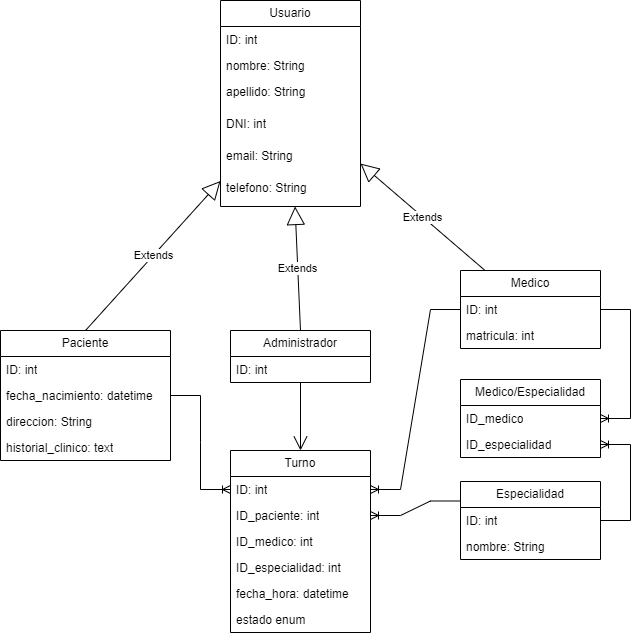

The diagram above was exported from draw.io. Its source (the exported page's mxGraphModel, read from the mxfile embedded in the PNG):
<mxGraphModel dx="1050" dy="621" grid="1" gridSize="10" guides="1" tooltips="1" connect="1" arrows="1" fold="1" page="1" pageScale="1" pageWidth="827" pageHeight="1169" math="0" shadow="0">
  <root>
    <mxCell id="0" />
    <mxCell id="1" parent="0" />
    <mxCell id="wG_7a5sW3QQwXkigB-d--1" value="Usuario" style="swimlane;fontStyle=0;childLayout=stackLayout;horizontal=1;startSize=26;fillColor=none;horizontalStack=0;resizeParent=1;resizeParentMax=0;resizeLast=0;collapsible=1;marginBottom=0;whiteSpace=wrap;html=1;" parent="1" vertex="1">
      <mxGeometry x="300" y="170" width="140" height="206" as="geometry" />
    </mxCell>
    <mxCell id="wG_7a5sW3QQwXkigB-d--2" value="ID: int" style="text;strokeColor=none;fillColor=none;align=left;verticalAlign=top;spacingLeft=4;spacingRight=4;overflow=hidden;rotatable=0;points=[[0,0.5],[1,0.5]];portConstraint=eastwest;whiteSpace=wrap;html=1;" parent="wG_7a5sW3QQwXkigB-d--1" vertex="1">
      <mxGeometry y="26" width="140" height="26" as="geometry" />
    </mxCell>
    <mxCell id="wG_7a5sW3QQwXkigB-d--3" value="nombre: String" style="text;strokeColor=none;fillColor=none;align=left;verticalAlign=top;spacingLeft=4;spacingRight=4;overflow=hidden;rotatable=0;points=[[0,0.5],[1,0.5]];portConstraint=eastwest;whiteSpace=wrap;html=1;" parent="wG_7a5sW3QQwXkigB-d--1" vertex="1">
      <mxGeometry y="52" width="140" height="26" as="geometry" />
    </mxCell>
    <mxCell id="wG_7a5sW3QQwXkigB-d--4" value="apellido: String" style="text;strokeColor=none;fillColor=none;align=left;verticalAlign=top;spacingLeft=4;spacingRight=4;overflow=hidden;rotatable=0;points=[[0,0.5],[1,0.5]];portConstraint=eastwest;whiteSpace=wrap;html=1;" parent="wG_7a5sW3QQwXkigB-d--1" vertex="1">
      <mxGeometry y="78" width="140" height="32" as="geometry" />
    </mxCell>
    <mxCell id="JMiygES77CCvQt5BJHQx-5" value="DNI: int" style="text;strokeColor=none;fillColor=none;align=left;verticalAlign=top;spacingLeft=4;spacingRight=4;overflow=hidden;rotatable=0;points=[[0,0.5],[1,0.5]];portConstraint=eastwest;whiteSpace=wrap;html=1;" parent="wG_7a5sW3QQwXkigB-d--1" vertex="1">
      <mxGeometry y="110" width="140" height="32" as="geometry" />
    </mxCell>
    <mxCell id="JMiygES77CCvQt5BJHQx-6" value="email: String" style="text;strokeColor=none;fillColor=none;align=left;verticalAlign=top;spacingLeft=4;spacingRight=4;overflow=hidden;rotatable=0;points=[[0,0.5],[1,0.5]];portConstraint=eastwest;whiteSpace=wrap;html=1;" parent="wG_7a5sW3QQwXkigB-d--1" vertex="1">
      <mxGeometry y="142" width="140" height="32" as="geometry" />
    </mxCell>
    <mxCell id="JMiygES77CCvQt5BJHQx-7" value="telefono: String" style="text;strokeColor=none;fillColor=none;align=left;verticalAlign=top;spacingLeft=4;spacingRight=4;overflow=hidden;rotatable=0;points=[[0,0.5],[1,0.5]];portConstraint=eastwest;whiteSpace=wrap;html=1;" parent="wG_7a5sW3QQwXkigB-d--1" vertex="1">
      <mxGeometry y="174" width="140" height="32" as="geometry" />
    </mxCell>
    <mxCell id="JMiygES77CCvQt5BJHQx-18" value="Paciente" style="swimlane;fontStyle=0;childLayout=stackLayout;horizontal=1;startSize=26;fillColor=none;horizontalStack=0;resizeParent=1;resizeParentMax=0;resizeLast=0;collapsible=1;marginBottom=0;whiteSpace=wrap;html=1;" parent="1" vertex="1">
      <mxGeometry x="80" y="500" width="170" height="130" as="geometry" />
    </mxCell>
    <mxCell id="JMiygES77CCvQt5BJHQx-19" value="ID: int" style="text;strokeColor=none;fillColor=none;align=left;verticalAlign=top;spacingLeft=4;spacingRight=4;overflow=hidden;rotatable=0;points=[[0,0.5],[1,0.5]];portConstraint=eastwest;whiteSpace=wrap;html=1;" parent="JMiygES77CCvQt5BJHQx-18" vertex="1">
      <mxGeometry y="26" width="170" height="26" as="geometry" />
    </mxCell>
    <mxCell id="JMiygES77CCvQt5BJHQx-20" value="fecha_nacimiento: datetime" style="text;strokeColor=none;fillColor=none;align=left;verticalAlign=top;spacingLeft=4;spacingRight=4;overflow=hidden;rotatable=0;points=[[0,0.5],[1,0.5]];portConstraint=eastwest;whiteSpace=wrap;html=1;" parent="JMiygES77CCvQt5BJHQx-18" vertex="1">
      <mxGeometry y="52" width="170" height="26" as="geometry" />
    </mxCell>
    <mxCell id="JMiygES77CCvQt5BJHQx-21" value="direccion: String" style="text;strokeColor=none;fillColor=none;align=left;verticalAlign=top;spacingLeft=4;spacingRight=4;overflow=hidden;rotatable=0;points=[[0,0.5],[1,0.5]];portConstraint=eastwest;whiteSpace=wrap;html=1;" parent="JMiygES77CCvQt5BJHQx-18" vertex="1">
      <mxGeometry y="78" width="170" height="26" as="geometry" />
    </mxCell>
    <mxCell id="JMiygES77CCvQt5BJHQx-31" value="historial_clinico: text" style="text;strokeColor=none;fillColor=none;align=left;verticalAlign=top;spacingLeft=4;spacingRight=4;overflow=hidden;rotatable=0;points=[[0,0.5],[1,0.5]];portConstraint=eastwest;whiteSpace=wrap;html=1;" parent="JMiygES77CCvQt5BJHQx-18" vertex="1">
      <mxGeometry y="104" width="170" height="26" as="geometry" />
    </mxCell>
    <mxCell id="JMiygES77CCvQt5BJHQx-23" value="Administrador" style="swimlane;fontStyle=0;childLayout=stackLayout;horizontal=1;startSize=26;fillColor=none;horizontalStack=0;resizeParent=1;resizeParentMax=0;resizeLast=0;collapsible=1;marginBottom=0;whiteSpace=wrap;html=1;" parent="1" vertex="1">
      <mxGeometry x="310" y="500" width="140" height="52" as="geometry" />
    </mxCell>
    <mxCell id="JMiygES77CCvQt5BJHQx-24" value="ID: int" style="text;strokeColor=none;fillColor=none;align=left;verticalAlign=top;spacingLeft=4;spacingRight=4;overflow=hidden;rotatable=0;points=[[0,0.5],[1,0.5]];portConstraint=eastwest;whiteSpace=wrap;html=1;" parent="JMiygES77CCvQt5BJHQx-23" vertex="1">
      <mxGeometry y="26" width="140" height="26" as="geometry" />
    </mxCell>
    <mxCell id="JMiygES77CCvQt5BJHQx-27" value="Medico" style="swimlane;fontStyle=0;childLayout=stackLayout;horizontal=1;startSize=26;fillColor=none;horizontalStack=0;resizeParent=1;resizeParentMax=0;resizeLast=0;collapsible=1;marginBottom=0;whiteSpace=wrap;html=1;" parent="1" vertex="1">
      <mxGeometry x="540" y="440" width="140" height="78" as="geometry" />
    </mxCell>
    <mxCell id="JMiygES77CCvQt5BJHQx-28" value="ID: int" style="text;strokeColor=none;fillColor=none;align=left;verticalAlign=top;spacingLeft=4;spacingRight=4;overflow=hidden;rotatable=0;points=[[0,0.5],[1,0.5]];portConstraint=eastwest;whiteSpace=wrap;html=1;" parent="JMiygES77CCvQt5BJHQx-27" vertex="1">
      <mxGeometry y="26" width="140" height="26" as="geometry" />
    </mxCell>
    <mxCell id="JMiygES77CCvQt5BJHQx-29" value="matricula: int" style="text;strokeColor=none;fillColor=none;align=left;verticalAlign=top;spacingLeft=4;spacingRight=4;overflow=hidden;rotatable=0;points=[[0,0.5],[1,0.5]];portConstraint=eastwest;whiteSpace=wrap;html=1;" parent="JMiygES77CCvQt5BJHQx-27" vertex="1">
      <mxGeometry y="52" width="140" height="26" as="geometry" />
    </mxCell>
    <mxCell id="JMiygES77CCvQt5BJHQx-33" value="Extends" style="endArrow=block;endSize=16;endFill=0;html=1;rounded=0;exitX=0.5;exitY=0;exitDx=0;exitDy=0;" parent="1" source="JMiygES77CCvQt5BJHQx-18" target="wG_7a5sW3QQwXkigB-d--1" edge="1">
      <mxGeometry width="160" relative="1" as="geometry">
        <mxPoint x="350" y="550" as="sourcePoint" />
        <mxPoint x="510" y="550" as="targetPoint" />
      </mxGeometry>
    </mxCell>
    <mxCell id="JMiygES77CCvQt5BJHQx-34" value="Extends" style="endArrow=block;endSize=16;endFill=0;html=1;rounded=0;exitX=0.5;exitY=0;exitDx=0;exitDy=0;" parent="1" source="JMiygES77CCvQt5BJHQx-23" target="wG_7a5sW3QQwXkigB-d--1" edge="1">
      <mxGeometry width="160" relative="1" as="geometry">
        <mxPoint x="490" y="560" as="sourcePoint" />
        <mxPoint x="650" y="560" as="targetPoint" />
      </mxGeometry>
    </mxCell>
    <mxCell id="JMiygES77CCvQt5BJHQx-35" value="Extends" style="endArrow=block;endSize=16;endFill=0;html=1;rounded=0;" parent="1" source="JMiygES77CCvQt5BJHQx-27" target="wG_7a5sW3QQwXkigB-d--1" edge="1">
      <mxGeometry width="160" relative="1" as="geometry">
        <mxPoint x="430" y="570" as="sourcePoint" />
        <mxPoint x="590" y="570" as="targetPoint" />
      </mxGeometry>
    </mxCell>
    <mxCell id="JMiygES77CCvQt5BJHQx-36" value="Turno" style="swimlane;fontStyle=0;childLayout=stackLayout;horizontal=1;startSize=26;fillColor=none;horizontalStack=0;resizeParent=1;resizeParentMax=0;resizeLast=0;collapsible=1;marginBottom=0;whiteSpace=wrap;html=1;" parent="1" vertex="1">
      <mxGeometry x="310" y="620" width="140" height="182" as="geometry" />
    </mxCell>
    <mxCell id="JMiygES77CCvQt5BJHQx-37" value="ID: int" style="text;strokeColor=none;fillColor=none;align=left;verticalAlign=top;spacingLeft=4;spacingRight=4;overflow=hidden;rotatable=0;points=[[0,0.5],[1,0.5]];portConstraint=eastwest;whiteSpace=wrap;html=1;" parent="JMiygES77CCvQt5BJHQx-36" vertex="1">
      <mxGeometry y="26" width="140" height="26" as="geometry" />
    </mxCell>
    <mxCell id="JMiygES77CCvQt5BJHQx-41" value="ID_paciente: int" style="text;strokeColor=none;fillColor=none;align=left;verticalAlign=top;spacingLeft=4;spacingRight=4;overflow=hidden;rotatable=0;points=[[0,0.5],[1,0.5]];portConstraint=eastwest;whiteSpace=wrap;html=1;" parent="JMiygES77CCvQt5BJHQx-36" vertex="1">
      <mxGeometry y="52" width="140" height="26" as="geometry" />
    </mxCell>
    <mxCell id="JMiygES77CCvQt5BJHQx-40" value="ID_medico: int" style="text;strokeColor=none;fillColor=none;align=left;verticalAlign=top;spacingLeft=4;spacingRight=4;overflow=hidden;rotatable=0;points=[[0,0.5],[1,0.5]];portConstraint=eastwest;whiteSpace=wrap;html=1;" parent="JMiygES77CCvQt5BJHQx-36" vertex="1">
      <mxGeometry y="78" width="140" height="26" as="geometry" />
    </mxCell>
    <mxCell id="JMiygES77CCvQt5BJHQx-42" value="ID_especialidad: int" style="text;strokeColor=none;fillColor=none;align=left;verticalAlign=top;spacingLeft=4;spacingRight=4;overflow=hidden;rotatable=0;points=[[0,0.5],[1,0.5]];portConstraint=eastwest;whiteSpace=wrap;html=1;" parent="JMiygES77CCvQt5BJHQx-36" vertex="1">
      <mxGeometry y="104" width="140" height="26" as="geometry" />
    </mxCell>
    <mxCell id="JMiygES77CCvQt5BJHQx-38" value="fecha_hora: datetime" style="text;strokeColor=none;fillColor=none;align=left;verticalAlign=top;spacingLeft=4;spacingRight=4;overflow=hidden;rotatable=0;points=[[0,0.5],[1,0.5]];portConstraint=eastwest;whiteSpace=wrap;html=1;" parent="JMiygES77CCvQt5BJHQx-36" vertex="1">
      <mxGeometry y="130" width="140" height="26" as="geometry" />
    </mxCell>
    <mxCell id="JMiygES77CCvQt5BJHQx-43" value="estado enum" style="text;strokeColor=none;fillColor=none;align=left;verticalAlign=top;spacingLeft=4;spacingRight=4;overflow=hidden;rotatable=0;points=[[0,0.5],[1,0.5]];portConstraint=eastwest;whiteSpace=wrap;html=1;" parent="JMiygES77CCvQt5BJHQx-36" vertex="1">
      <mxGeometry y="156" width="140" height="26" as="geometry" />
    </mxCell>
    <mxCell id="JMiygES77CCvQt5BJHQx-45" value="Especialidad" style="swimlane;fontStyle=0;childLayout=stackLayout;horizontal=1;startSize=26;fillColor=none;horizontalStack=0;resizeParent=1;resizeParentMax=0;resizeLast=0;collapsible=1;marginBottom=0;whiteSpace=wrap;html=1;" parent="1" vertex="1">
      <mxGeometry x="540" y="651" width="140" height="78" as="geometry" />
    </mxCell>
    <mxCell id="JMiygES77CCvQt5BJHQx-46" value="ID: int" style="text;strokeColor=none;fillColor=none;align=left;verticalAlign=top;spacingLeft=4;spacingRight=4;overflow=hidden;rotatable=0;points=[[0,0.5],[1,0.5]];portConstraint=eastwest;whiteSpace=wrap;html=1;" parent="JMiygES77CCvQt5BJHQx-45" vertex="1">
      <mxGeometry y="26" width="140" height="26" as="geometry" />
    </mxCell>
    <mxCell id="JMiygES77CCvQt5BJHQx-47" value="nombre: String" style="text;strokeColor=none;fillColor=none;align=left;verticalAlign=top;spacingLeft=4;spacingRight=4;overflow=hidden;rotatable=0;points=[[0,0.5],[1,0.5]];portConstraint=eastwest;whiteSpace=wrap;html=1;" parent="JMiygES77CCvQt5BJHQx-45" vertex="1">
      <mxGeometry y="52" width="140" height="26" as="geometry" />
    </mxCell>
    <mxCell id="JMiygES77CCvQt5BJHQx-49" value="Medico/Especialidad" style="swimlane;fontStyle=0;childLayout=stackLayout;horizontal=1;startSize=26;fillColor=none;horizontalStack=0;resizeParent=1;resizeParentMax=0;resizeLast=0;collapsible=1;marginBottom=0;whiteSpace=wrap;html=1;" parent="1" vertex="1">
      <mxGeometry x="540" y="549" width="140" height="78" as="geometry" />
    </mxCell>
    <mxCell id="JMiygES77CCvQt5BJHQx-50" value="ID_medico" style="text;strokeColor=none;fillColor=none;align=left;verticalAlign=top;spacingLeft=4;spacingRight=4;overflow=hidden;rotatable=0;points=[[0,0.5],[1,0.5]];portConstraint=eastwest;whiteSpace=wrap;html=1;" parent="JMiygES77CCvQt5BJHQx-49" vertex="1">
      <mxGeometry y="26" width="140" height="26" as="geometry" />
    </mxCell>
    <mxCell id="JMiygES77CCvQt5BJHQx-51" value="ID_especialidad" style="text;strokeColor=none;fillColor=none;align=left;verticalAlign=top;spacingLeft=4;spacingRight=4;overflow=hidden;rotatable=0;points=[[0,0.5],[1,0.5]];portConstraint=eastwest;whiteSpace=wrap;html=1;" parent="JMiygES77CCvQt5BJHQx-49" vertex="1">
      <mxGeometry y="52" width="140" height="26" as="geometry" />
    </mxCell>
    <mxCell id="JMiygES77CCvQt5BJHQx-53" value="" style="edgeStyle=entityRelationEdgeStyle;fontSize=12;html=1;endArrow=ERoneToMany;rounded=0;entryX=1;entryY=0.5;entryDx=0;entryDy=0;" parent="1" source="JMiygES77CCvQt5BJHQx-27" target="JMiygES77CCvQt5BJHQx-37" edge="1">
      <mxGeometry width="100" height="100" relative="1" as="geometry">
        <mxPoint x="750" y="680" as="sourcePoint" />
        <mxPoint x="850" y="580" as="targetPoint" />
      </mxGeometry>
    </mxCell>
    <mxCell id="JMiygES77CCvQt5BJHQx-55" value="" style="edgeStyle=entityRelationEdgeStyle;fontSize=12;html=1;endArrow=ERoneToMany;rounded=0;entryX=0;entryY=0.5;entryDx=0;entryDy=0;" parent="1" source="JMiygES77CCvQt5BJHQx-18" target="JMiygES77CCvQt5BJHQx-37" edge="1">
      <mxGeometry width="100" height="100" relative="1" as="geometry">
        <mxPoint x="670" y="670" as="sourcePoint" />
        <mxPoint x="770" y="570" as="targetPoint" />
      </mxGeometry>
    </mxCell>
    <mxCell id="JMiygES77CCvQt5BJHQx-56" value="" style="edgeStyle=entityRelationEdgeStyle;fontSize=12;html=1;endArrow=ERoneToMany;rounded=0;" parent="1" source="JMiygES77CCvQt5BJHQx-27" target="JMiygES77CCvQt5BJHQx-49" edge="1">
      <mxGeometry width="100" height="100" relative="1" as="geometry">
        <mxPoint x="700" y="547" as="sourcePoint" />
        <mxPoint x="800" y="447" as="targetPoint" />
      </mxGeometry>
    </mxCell>
    <mxCell id="JMiygES77CCvQt5BJHQx-57" value="" style="edgeStyle=entityRelationEdgeStyle;fontSize=12;html=1;endArrow=ERoneToMany;rounded=0;" parent="1" source="JMiygES77CCvQt5BJHQx-45" target="JMiygES77CCvQt5BJHQx-51" edge="1">
      <mxGeometry width="100" height="100" relative="1" as="geometry">
        <mxPoint x="820" y="557" as="sourcePoint" />
        <mxPoint x="920" y="457" as="targetPoint" />
      </mxGeometry>
    </mxCell>
    <mxCell id="JMiygES77CCvQt5BJHQx-58" value="" style="edgeStyle=entityRelationEdgeStyle;fontSize=12;html=1;endArrow=ERoneToMany;rounded=0;exitX=0;exitY=0.25;exitDx=0;exitDy=0;entryX=1;entryY=0.5;entryDx=0;entryDy=0;" parent="1" source="JMiygES77CCvQt5BJHQx-45" target="JMiygES77CCvQt5BJHQx-41" edge="1">
      <mxGeometry width="100" height="100" relative="1" as="geometry">
        <mxPoint x="330" y="570" as="sourcePoint" />
        <mxPoint x="430" y="470" as="targetPoint" />
      </mxGeometry>
    </mxCell>
    <mxCell id="JMiygES77CCvQt5BJHQx-60" value="" style="endArrow=open;endFill=1;endSize=12;html=1;rounded=0;entryX=0.5;entryY=0;entryDx=0;entryDy=0;" parent="1" source="JMiygES77CCvQt5BJHQx-23" target="JMiygES77CCvQt5BJHQx-36" edge="1">
      <mxGeometry width="160" relative="1" as="geometry">
        <mxPoint x="170" y="550" as="sourcePoint" />
        <mxPoint x="330" y="550" as="targetPoint" />
      </mxGeometry>
    </mxCell>
  </root>
</mxGraphModel>